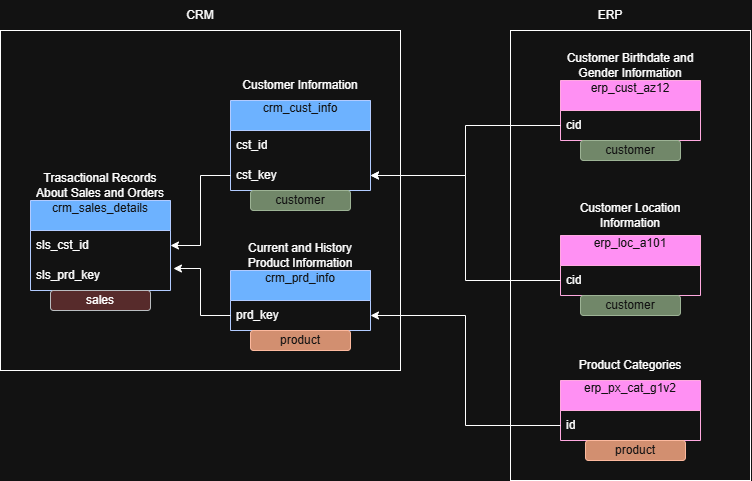

The diagram above was exported from draw.io. Its source (the exported page's mxGraphModel, read from the mxfile embedded in the PNG):
<mxGraphModel dx="867" dy="534" grid="1" gridSize="10" guides="1" tooltips="1" connect="1" arrows="1" fold="1" page="1" pageScale="1" pageWidth="1100" pageHeight="850" math="0" shadow="0">
  <root>
    <mxCell id="0" />
    <mxCell id="1" parent="0" />
    <mxCell id="GKn7VE27NagcZZ7XewlG-1" parent="1" style="rounded=0;whiteSpace=wrap;html=1;" value="" vertex="1">
      <mxGeometry height="450" width="240" x="520" y="80" as="geometry" />
    </mxCell>
    <mxCell id="GKn7VE27NagcZZ7XewlG-2" parent="1" style="rounded=0;whiteSpace=wrap;html=1;" value="" vertex="1">
      <mxGeometry height="340" width="400" x="10" y="80" as="geometry" />
    </mxCell>
    <mxCell id="GKn7VE27NagcZZ7XewlG-3" parent="1" style="swimlane;fontStyle=0;childLayout=stackLayout;horizontal=1;startSize=30;horizontalStack=0;resizeParent=1;resizeParentMax=0;resizeLast=0;collapsible=1;marginBottom=0;whiteSpace=wrap;html=1;fillColor=#0050ef;fontColor=#ffffff;strokeColor=#001DBC;" value="crm_cust_info&lt;div&gt;&lt;br&gt;&lt;/div&gt;" vertex="1">
      <mxGeometry height="90" width="140" x="240" y="150" as="geometry" />
    </mxCell>
    <mxCell id="GKn7VE27NagcZZ7XewlG-4" parent="GKn7VE27NagcZZ7XewlG-3" style="text;strokeColor=none;fillColor=none;align=left;verticalAlign=middle;spacingLeft=4;spacingRight=4;overflow=hidden;points=[[0,0.5],[1,0.5]];portConstraint=eastwest;rotatable=0;whiteSpace=wrap;html=1;" value="cst_id" vertex="1">
      <mxGeometry height="30" width="140" y="30" as="geometry" />
    </mxCell>
    <mxCell id="GKn7VE27NagcZZ7XewlG-5" parent="GKn7VE27NagcZZ7XewlG-3" style="text;strokeColor=none;fillColor=none;align=left;verticalAlign=middle;spacingLeft=4;spacingRight=4;overflow=hidden;points=[[0,0.5],[1,0.5]];portConstraint=eastwest;rotatable=0;whiteSpace=wrap;html=1;" value="cst_key" vertex="1">
      <mxGeometry height="30" width="140" y="60" as="geometry" />
    </mxCell>
    <mxCell id="GKn7VE27NagcZZ7XewlG-6" parent="1" style="swimlane;fontStyle=0;childLayout=stackLayout;horizontal=1;startSize=30;horizontalStack=0;resizeParent=1;resizeParentMax=0;resizeLast=0;collapsible=1;marginBottom=0;whiteSpace=wrap;html=1;fillColor=#0050ef;fontColor=#ffffff;strokeColor=#001DBC;" value="crm_prd_info&lt;div&gt;&lt;br&gt;&lt;/div&gt;" vertex="1">
      <mxGeometry height="60" width="140" x="240" y="320" as="geometry" />
    </mxCell>
    <mxCell id="GKn7VE27NagcZZ7XewlG-7" parent="GKn7VE27NagcZZ7XewlG-6" style="text;strokeColor=none;fillColor=none;align=left;verticalAlign=middle;spacingLeft=4;spacingRight=4;overflow=hidden;points=[[0,0.5],[1,0.5]];portConstraint=eastwest;rotatable=0;whiteSpace=wrap;html=1;" value="prd_key" vertex="1">
      <mxGeometry height="30" width="140" y="30" as="geometry" />
    </mxCell>
    <mxCell id="GKn7VE27NagcZZ7XewlG-8" parent="1" style="swimlane;fontStyle=0;childLayout=stackLayout;horizontal=1;startSize=30;horizontalStack=0;resizeParent=1;resizeParentMax=0;resizeLast=0;collapsible=1;marginBottom=0;whiteSpace=wrap;html=1;fillColor=#0050ef;fontColor=#ffffff;strokeColor=#001DBC;" value="crm_sales_details&lt;div&gt;&lt;br&gt;&lt;/div&gt;" vertex="1">
      <mxGeometry height="90" width="140" x="40" y="250" as="geometry" />
    </mxCell>
    <mxCell id="GKn7VE27NagcZZ7XewlG-9" parent="GKn7VE27NagcZZ7XewlG-8" style="text;strokeColor=none;fillColor=none;align=left;verticalAlign=middle;spacingLeft=4;spacingRight=4;overflow=hidden;points=[[0,0.5],[1,0.5]];portConstraint=eastwest;rotatable=0;whiteSpace=wrap;html=1;" value="sls_cst_id" vertex="1">
      <mxGeometry height="30" width="140" y="30" as="geometry" />
    </mxCell>
    <mxCell id="GKn7VE27NagcZZ7XewlG-10" parent="GKn7VE27NagcZZ7XewlG-8" style="text;strokeColor=none;fillColor=none;align=left;verticalAlign=middle;spacingLeft=4;spacingRight=4;overflow=hidden;points=[[0,0.5],[1,0.5]];portConstraint=eastwest;rotatable=0;whiteSpace=wrap;html=1;" value="sls_prd_key" vertex="1">
      <mxGeometry height="30" width="140" y="60" as="geometry" />
    </mxCell>
    <mxCell id="GKn7VE27NagcZZ7XewlG-11" parent="1" style="swimlane;fontStyle=0;childLayout=stackLayout;horizontal=1;startSize=30;horizontalStack=0;resizeParent=1;resizeParentMax=0;resizeLast=0;collapsible=1;marginBottom=0;whiteSpace=wrap;html=1;fillColor=#d80073;fontColor=#ffffff;strokeColor=#A50040;" value="erp_cust_az12&lt;div&gt;&lt;br&gt;&lt;/div&gt;" vertex="1">
      <mxGeometry height="60" width="140" x="570" y="130" as="geometry" />
    </mxCell>
    <mxCell id="GKn7VE27NagcZZ7XewlG-12" parent="GKn7VE27NagcZZ7XewlG-11" style="text;strokeColor=none;fillColor=none;align=left;verticalAlign=middle;spacingLeft=4;spacingRight=4;overflow=hidden;points=[[0,0.5],[1,0.5]];portConstraint=eastwest;rotatable=0;whiteSpace=wrap;html=1;" value="cid" vertex="1">
      <mxGeometry height="30" width="140" y="30" as="geometry" />
    </mxCell>
    <mxCell id="GKn7VE27NagcZZ7XewlG-13" parent="1" style="swimlane;fontStyle=0;childLayout=stackLayout;horizontal=1;startSize=30;horizontalStack=0;resizeParent=1;resizeParentMax=0;resizeLast=0;collapsible=1;marginBottom=0;whiteSpace=wrap;html=1;fillColor=#d80073;fontColor=#ffffff;strokeColor=#A50040;" value="erp_loc_a101&lt;div&gt;&lt;br&gt;&lt;/div&gt;" vertex="1">
      <mxGeometry height="60" width="140" x="570" y="285" as="geometry" />
    </mxCell>
    <mxCell id="GKn7VE27NagcZZ7XewlG-14" parent="GKn7VE27NagcZZ7XewlG-13" style="text;strokeColor=none;fillColor=none;align=left;verticalAlign=middle;spacingLeft=4;spacingRight=4;overflow=hidden;points=[[0,0.5],[1,0.5]];portConstraint=eastwest;rotatable=0;whiteSpace=wrap;html=1;" value="cid" vertex="1">
      <mxGeometry height="30" width="140" y="30" as="geometry" />
    </mxCell>
    <mxCell id="GKn7VE27NagcZZ7XewlG-15" parent="1" style="swimlane;fontStyle=0;childLayout=stackLayout;horizontal=1;startSize=30;horizontalStack=0;resizeParent=1;resizeParentMax=0;resizeLast=0;collapsible=1;marginBottom=0;whiteSpace=wrap;html=1;fillColor=#d80073;fontColor=#ffffff;strokeColor=#A50040;" value="erp_px_cat_g1v2&lt;div&gt;&lt;br&gt;&lt;/div&gt;" vertex="1">
      <mxGeometry height="60" width="140" x="570" y="430" as="geometry" />
    </mxCell>
    <mxCell id="GKn7VE27NagcZZ7XewlG-16" parent="GKn7VE27NagcZZ7XewlG-15" style="text;strokeColor=none;fillColor=none;align=left;verticalAlign=middle;spacingLeft=4;spacingRight=4;overflow=hidden;points=[[0,0.5],[1,0.5]];portConstraint=eastwest;rotatable=0;whiteSpace=wrap;html=1;" value="id" vertex="1">
      <mxGeometry height="30" width="140" y="30" as="geometry" />
    </mxCell>
    <mxCell id="GKn7VE27NagcZZ7XewlG-17" edge="1" parent="1" source="GKn7VE27NagcZZ7XewlG-5" style="edgeStyle=orthogonalEdgeStyle;rounded=0;orthogonalLoop=1;jettySize=auto;html=1;exitX=0;exitY=0.5;exitDx=0;exitDy=0;entryX=1;entryY=0.5;entryDx=0;entryDy=0;" target="GKn7VE27NagcZZ7XewlG-9">
      <mxGeometry relative="1" as="geometry" />
    </mxCell>
    <mxCell id="GKn7VE27NagcZZ7XewlG-18" edge="1" parent="1" source="GKn7VE27NagcZZ7XewlG-7" style="edgeStyle=orthogonalEdgeStyle;rounded=0;orthogonalLoop=1;jettySize=auto;html=1;exitX=0;exitY=0.5;exitDx=0;exitDy=0;entryX=1.021;entryY=0.267;entryDx=0;entryDy=0;entryPerimeter=0;" target="GKn7VE27NagcZZ7XewlG-10">
      <mxGeometry relative="1" as="geometry" />
    </mxCell>
    <mxCell id="GKn7VE27NagcZZ7XewlG-19" edge="1" parent="1" source="GKn7VE27NagcZZ7XewlG-14" style="edgeStyle=orthogonalEdgeStyle;rounded=0;orthogonalLoop=1;jettySize=auto;html=1;exitX=0;exitY=0.5;exitDx=0;exitDy=0;entryX=1;entryY=0.5;entryDx=0;entryDy=0;" target="GKn7VE27NagcZZ7XewlG-5">
      <mxGeometry relative="1" as="geometry" />
    </mxCell>
    <mxCell id="GKn7VE27NagcZZ7XewlG-20" edge="1" parent="1" source="GKn7VE27NagcZZ7XewlG-16" style="edgeStyle=orthogonalEdgeStyle;rounded=0;orthogonalLoop=1;jettySize=auto;html=1;exitX=0;exitY=0.5;exitDx=0;exitDy=0;entryX=1;entryY=0.5;entryDx=0;entryDy=0;" target="GKn7VE27NagcZZ7XewlG-7">
      <mxGeometry relative="1" as="geometry" />
    </mxCell>
    <mxCell id="GKn7VE27NagcZZ7XewlG-21" edge="1" parent="1" source="GKn7VE27NagcZZ7XewlG-12" style="edgeStyle=orthogonalEdgeStyle;rounded=0;orthogonalLoop=1;jettySize=auto;html=1;exitX=0;exitY=0.5;exitDx=0;exitDy=0;entryX=1;entryY=0.5;entryDx=0;entryDy=0;" target="GKn7VE27NagcZZ7XewlG-5">
      <mxGeometry relative="1" as="geometry" />
    </mxCell>
    <mxCell id="GKn7VE27NagcZZ7XewlG-22" parent="1" style="text;html=1;whiteSpace=wrap;strokeColor=none;fillColor=none;align=center;verticalAlign=middle;rounded=0;" value="CRM" vertex="1">
      <mxGeometry height="30" width="60" x="180" y="50" as="geometry" />
    </mxCell>
    <mxCell id="GKn7VE27NagcZZ7XewlG-23" parent="1" style="text;html=1;whiteSpace=wrap;strokeColor=none;fillColor=none;align=center;verticalAlign=middle;rounded=0;" value="ERP" vertex="1">
      <mxGeometry height="30" width="60" x="590" y="50" as="geometry" />
    </mxCell>
    <mxCell id="GKn7VE27NagcZZ7XewlG-24" parent="1" style="rounded=1;whiteSpace=wrap;html=1;fillColor=#6d8764;fontColor=#ffffff;strokeColor=#3A5431;" value="customer" vertex="1">
      <mxGeometry height="20" width="100" x="260" y="240" as="geometry" />
    </mxCell>
    <mxCell id="GKn7VE27NagcZZ7XewlG-25" parent="1" style="rounded=1;whiteSpace=wrap;html=1;fillColor=#6d8764;fontColor=#ffffff;strokeColor=#3A5431;" value="customer" vertex="1">
      <mxGeometry height="20" width="100" x="590" y="190" as="geometry" />
    </mxCell>
    <mxCell id="GKn7VE27NagcZZ7XewlG-26" parent="1" style="rounded=1;whiteSpace=wrap;html=1;fillColor=#6d8764;fontColor=#ffffff;strokeColor=#3A5431;" value="customer" vertex="1">
      <mxGeometry height="20" width="100" x="590" y="345" as="geometry" />
    </mxCell>
    <mxCell id="GKn7VE27NagcZZ7XewlG-27" parent="1" style="rounded=1;whiteSpace=wrap;html=1;fillColor=#a0522d;fontColor=#ffffff;strokeColor=#6D1F00;" value="product" vertex="1">
      <mxGeometry height="20" width="100" x="260" y="380" as="geometry" />
    </mxCell>
    <mxCell id="GKn7VE27NagcZZ7XewlG-28" parent="1" style="rounded=1;whiteSpace=wrap;html=1;fillColor=#a0522d;fontColor=#ffffff;strokeColor=#6D1F00;" value="product" vertex="1">
      <mxGeometry height="20" width="100" x="595" y="490" as="geometry" />
    </mxCell>
    <mxCell id="GKn7VE27NagcZZ7XewlG-29" parent="1" style="text;html=1;whiteSpace=wrap;strokeColor=none;fillColor=none;align=center;verticalAlign=middle;rounded=0;" value="Trasactional Records About Sales and Orders" vertex="1">
      <mxGeometry height="30" width="140" x="40" y="220" as="geometry" />
    </mxCell>
    <mxCell id="GKn7VE27NagcZZ7XewlG-30" parent="1" style="text;html=1;whiteSpace=wrap;strokeColor=none;fillColor=none;align=center;verticalAlign=middle;rounded=0;" value="Customer Information&lt;span style=&quot;color: rgba(0, 0, 0, 0); font-family: monospace; font-size: 0px; text-align: start; white-space: nowrap;&quot;&gt;%3CmxGraphModel%3E%3Croot%3E%3CmxCell%20id%3D%220%22%2F%3E%3CmxCell%20id%3D%221%22%20parent%3D%220%22%2F%3E%3CmxCell%20id%3D%222%22%20parent%3D%221%22%20style%3D%22text%3Bhtml%3D1%3BwhiteSpace%3Dwrap%3BstrokeColor%3Dnone%3BfillColor%3Dnone%3Balign%3Dcenter%3BverticalAlign%3Dmiddle%3Brounded%3D0%3B%22%20value%3D%22Trasactional%20Records%20About%20Sales%20and%20Orders%22%20vertex%3D%221%22%3E%3CmxGeometry%20height%3D%2230%22%20width%3D%22140%22%20x%3D%2240%22%20y%3D%22220%22%20as%3D%22geometry%22%2F%3E%3C%2FmxCell%3E%3C%2Froot%3E%3C%2FmxGraphModel%3E&lt;/span&gt;" vertex="1">
      <mxGeometry height="30" width="140" x="240" y="120" as="geometry" />
    </mxCell>
    <mxCell id="GKn7VE27NagcZZ7XewlG-31" parent="1" style="text;html=1;whiteSpace=wrap;strokeColor=none;fillColor=none;align=center;verticalAlign=middle;rounded=0;" value="Current and History Product Information" vertex="1">
      <mxGeometry height="30" width="140" x="240" y="290" as="geometry" />
    </mxCell>
    <mxCell id="GKn7VE27NagcZZ7XewlG-32" parent="1" style="text;html=1;whiteSpace=wrap;strokeColor=none;fillColor=none;align=center;verticalAlign=middle;rounded=0;" value="Customer Location Information" vertex="1">
      <mxGeometry height="30" width="140" x="570" y="250" as="geometry" />
    </mxCell>
    <mxCell id="GKn7VE27NagcZZ7XewlG-33" parent="1" style="text;html=1;whiteSpace=wrap;strokeColor=none;fillColor=none;align=center;verticalAlign=middle;rounded=0;" value="Customer Birthdate and Gender Information" vertex="1">
      <mxGeometry height="30" width="140" x="570" y="100" as="geometry" />
    </mxCell>
    <mxCell id="GKn7VE27NagcZZ7XewlG-34" parent="1" style="text;html=1;whiteSpace=wrap;strokeColor=none;fillColor=none;align=center;verticalAlign=middle;rounded=0;" value="Product Categories" vertex="1">
      <mxGeometry height="30" width="140" x="570" y="400" as="geometry" />
    </mxCell>
    <mxCell id="GKn7VE27NagcZZ7XewlG-35" parent="1" style="rounded=1;whiteSpace=wrap;html=1;fillColor=#ffcccc;strokeColor=#36393d;" value="sales" vertex="1">
      <mxGeometry height="20" width="100" x="60" y="340" as="geometry" />
    </mxCell>
  </root>
</mxGraphModel>